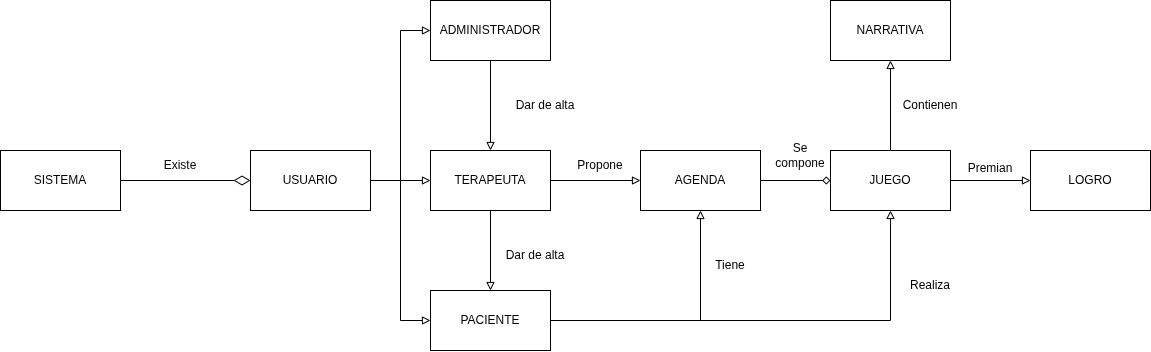

The diagram above was exported from draw.io. Its source (the exported page's mxGraphModel, read from the mxfile embedded in the PNG):
<mxGraphModel dx="2005" dy="637" grid="1" gridSize="10" guides="1" tooltips="1" connect="1" arrows="1" fold="1" page="1" pageScale="1" pageWidth="827" pageHeight="1169" math="0" shadow="0">
  <root>
    <mxCell id="0" />
    <mxCell id="1" parent="0" />
    <mxCell id="wX9thIwUqaS1baEGEsVd-15" edge="1" parent="1" source="wX9thIwUqaS1baEGEsVd-1" style="edgeStyle=orthogonalEdgeStyle;rounded=0;orthogonalLoop=1;jettySize=auto;html=1;entryX=0;entryY=0.5;entryDx=0;entryDy=0;endArrow=block;endFill=0;" target="wX9thIwUqaS1baEGEsVd-3">
      <mxGeometry relative="1" as="geometry" />
    </mxCell>
    <mxCell id="wX9thIwUqaS1baEGEsVd-23" edge="1" parent="1" source="wX9thIwUqaS1baEGEsVd-1" style="edgeStyle=orthogonalEdgeStyle;rounded=0;orthogonalLoop=1;jettySize=auto;html=1;endArrow=block;endFill=0;">
      <mxGeometry relative="1" as="geometry">
        <mxPoint x="250" y="470" as="targetPoint" />
      </mxGeometry>
    </mxCell>
    <mxCell id="wX9thIwUqaS1baEGEsVd-1" parent="1" style="rounded=0;whiteSpace=wrap;html=1;" value="TERAPEUTA" vertex="1">
      <mxGeometry height="60" width="120" x="190" y="330" as="geometry" />
    </mxCell>
    <mxCell id="wX9thIwUqaS1baEGEsVd-17" edge="1" parent="1" source="wX9thIwUqaS1baEGEsVd-2" style="edgeStyle=orthogonalEdgeStyle;rounded=0;orthogonalLoop=1;jettySize=auto;html=1;entryX=0.5;entryY=1;entryDx=0;entryDy=0;endArrow=block;endFill=0;" target="wX9thIwUqaS1baEGEsVd-7">
      <mxGeometry relative="1" as="geometry" />
    </mxCell>
    <mxCell id="wX9thIwUqaS1baEGEsVd-18" edge="1" parent="1" source="wX9thIwUqaS1baEGEsVd-2" style="edgeStyle=orthogonalEdgeStyle;rounded=0;orthogonalLoop=1;jettySize=auto;html=1;entryX=0;entryY=0.5;entryDx=0;entryDy=0;endArrow=block;endFill=0;" target="wX9thIwUqaS1baEGEsVd-9">
      <mxGeometry relative="1" as="geometry" />
    </mxCell>
    <mxCell id="wX9thIwUqaS1baEGEsVd-2" parent="1" style="rounded=0;whiteSpace=wrap;html=1;" value="JUEGO" vertex="1">
      <mxGeometry height="60" width="120" x="590" y="330" as="geometry" />
    </mxCell>
    <mxCell id="wX9thIwUqaS1baEGEsVd-16" edge="1" parent="1" source="wX9thIwUqaS1baEGEsVd-3" style="edgeStyle=orthogonalEdgeStyle;rounded=0;orthogonalLoop=1;jettySize=auto;html=1;exitX=1;exitY=0.5;exitDx=0;exitDy=0;entryX=0;entryY=0.5;entryDx=0;entryDy=0;endArrow=diamond;endFill=0;" target="wX9thIwUqaS1baEGEsVd-2">
      <mxGeometry relative="1" as="geometry" />
    </mxCell>
    <mxCell id="wX9thIwUqaS1baEGEsVd-3" parent="1" style="rounded=0;whiteSpace=wrap;html=1;" value="AGENDA" vertex="1">
      <mxGeometry height="60" width="120" x="400" y="330" as="geometry" />
    </mxCell>
    <mxCell id="wX9thIwUqaS1baEGEsVd-22" edge="1" parent="1" source="wX9thIwUqaS1baEGEsVd-5" style="edgeStyle=orthogonalEdgeStyle;rounded=0;orthogonalLoop=1;jettySize=auto;html=1;entryX=0.5;entryY=0;entryDx=0;entryDy=0;endArrow=block;endFill=0;" target="wX9thIwUqaS1baEGEsVd-1">
      <mxGeometry relative="1" as="geometry" />
    </mxCell>
    <mxCell id="wX9thIwUqaS1baEGEsVd-5" parent="1" style="rounded=0;whiteSpace=wrap;html=1;" value="ADMINISTRADOR" vertex="1">
      <mxGeometry height="60" width="120" x="190" y="180" as="geometry" />
    </mxCell>
    <mxCell id="mRovRlADzjb_sRwPnc82-3" edge="1" parent="1" source="wX9thIwUqaS1baEGEsVd-6" style="edgeStyle=orthogonalEdgeStyle;rounded=0;orthogonalLoop=1;jettySize=auto;html=1;endArrow=diamondThin;endFill=0;endSize=14;" target="wX9thIwUqaS1baEGEsVd-8">
      <mxGeometry relative="1" as="geometry" />
    </mxCell>
    <mxCell id="wX9thIwUqaS1baEGEsVd-6" parent="1" style="rounded=0;whiteSpace=wrap;html=1;" value="SISTEMA" vertex="1">
      <mxGeometry height="60" width="120" x="-240" y="330" as="geometry" />
    </mxCell>
    <mxCell id="wX9thIwUqaS1baEGEsVd-7" parent="1" style="rounded=0;whiteSpace=wrap;html=1;" value="NARRATIVA" vertex="1">
      <mxGeometry height="60" width="120" x="590" y="180" as="geometry" />
    </mxCell>
    <mxCell id="wX9thIwUqaS1baEGEsVd-12" edge="1" parent="1" source="wX9thIwUqaS1baEGEsVd-8" style="edgeStyle=orthogonalEdgeStyle;rounded=0;orthogonalLoop=1;jettySize=auto;html=1;entryX=0;entryY=0.5;entryDx=0;entryDy=0;endArrow=block;endFill=0;" target="wX9thIwUqaS1baEGEsVd-5">
      <mxGeometry relative="1" as="geometry" />
    </mxCell>
    <mxCell id="wX9thIwUqaS1baEGEsVd-13" edge="1" parent="1" source="wX9thIwUqaS1baEGEsVd-8" style="edgeStyle=orthogonalEdgeStyle;rounded=0;orthogonalLoop=1;jettySize=auto;html=1;endArrow=block;endFill=0;" target="wX9thIwUqaS1baEGEsVd-1">
      <mxGeometry relative="1" as="geometry" />
    </mxCell>
    <mxCell id="wX9thIwUqaS1baEGEsVd-14" edge="1" parent="1" source="wX9thIwUqaS1baEGEsVd-8" style="edgeStyle=orthogonalEdgeStyle;rounded=0;orthogonalLoop=1;jettySize=auto;html=1;entryX=0;entryY=0.5;entryDx=0;entryDy=0;endArrow=block;endFill=0;strokeColor=light-dark(#000000, #ffffff);strokeWidth=1;" target="wX9thIwUqaS1baEGEsVd-10">
      <mxGeometry relative="1" as="geometry" />
    </mxCell>
    <mxCell id="wX9thIwUqaS1baEGEsVd-8" parent="1" style="rounded=0;whiteSpace=wrap;html=1;" value="USUARIO" vertex="1">
      <mxGeometry height="60" width="120" x="10" y="330" as="geometry" />
    </mxCell>
    <mxCell id="wX9thIwUqaS1baEGEsVd-9" parent="1" style="rounded=0;whiteSpace=wrap;html=1;" value="LOGRO" vertex="1">
      <mxGeometry height="60" width="120" x="790" y="330" as="geometry" />
    </mxCell>
    <mxCell id="wX9thIwUqaS1baEGEsVd-19" edge="1" parent="1" source="wX9thIwUqaS1baEGEsVd-10" style="edgeStyle=orthogonalEdgeStyle;rounded=0;orthogonalLoop=1;jettySize=auto;html=1;entryX=0.5;entryY=1;entryDx=0;entryDy=0;endArrow=block;endFill=0;" target="wX9thIwUqaS1baEGEsVd-3">
      <mxGeometry relative="1" as="geometry" />
    </mxCell>
    <mxCell id="wX9thIwUqaS1baEGEsVd-20" edge="1" parent="1" source="wX9thIwUqaS1baEGEsVd-10" style="edgeStyle=orthogonalEdgeStyle;rounded=0;orthogonalLoop=1;jettySize=auto;html=1;entryX=0.5;entryY=1;entryDx=0;entryDy=0;endArrow=block;endFill=0;" target="wX9thIwUqaS1baEGEsVd-2">
      <mxGeometry relative="1" as="geometry" />
    </mxCell>
    <mxCell id="wX9thIwUqaS1baEGEsVd-10" parent="1" style="rounded=0;whiteSpace=wrap;html=1;" value="PACIENTE" vertex="1">
      <mxGeometry height="60" width="120" x="190" y="470" as="geometry" />
    </mxCell>
    <mxCell id="wX9thIwUqaS1baEGEsVd-21" parent="1" style="text;html=1;whiteSpace=wrap;strokeColor=none;fillColor=none;align=center;verticalAlign=middle;rounded=0;" value="Existe" vertex="1">
      <mxGeometry height="30" width="60" x="-90" y="330" as="geometry" />
    </mxCell>
    <mxCell id="wX9thIwUqaS1baEGEsVd-24" parent="1" style="text;html=1;whiteSpace=wrap;strokeColor=none;fillColor=none;align=center;verticalAlign=middle;rounded=0;" value="Dar de alta" vertex="1">
      <mxGeometry height="30" width="70" x="260" y="420" as="geometry" />
    </mxCell>
    <mxCell id="wX9thIwUqaS1baEGEsVd-26" parent="1" style="text;html=1;whiteSpace=wrap;strokeColor=none;fillColor=none;align=center;verticalAlign=middle;rounded=0;" value="Dar de alta" vertex="1">
      <mxGeometry height="30" width="70" x="270" y="270" as="geometry" />
    </mxCell>
    <mxCell id="wX9thIwUqaS1baEGEsVd-27" parent="1" style="text;html=1;whiteSpace=wrap;strokeColor=none;fillColor=none;align=center;verticalAlign=middle;rounded=0;" value="Tiene" vertex="1">
      <mxGeometry height="30" width="60" x="460" y="430" as="geometry" />
    </mxCell>
    <mxCell id="wX9thIwUqaS1baEGEsVd-28" parent="1" style="text;html=1;whiteSpace=wrap;strokeColor=none;fillColor=none;align=center;verticalAlign=middle;rounded=0;" value="Propone" vertex="1">
      <mxGeometry height="30" width="60" x="330" y="330" as="geometry" />
    </mxCell>
    <mxCell id="wX9thIwUqaS1baEGEsVd-29" parent="1" style="text;html=1;whiteSpace=wrap;strokeColor=none;fillColor=none;align=center;verticalAlign=middle;rounded=0;" value="Se compone" vertex="1">
      <mxGeometry height="30" width="60" x="530" y="320" as="geometry" />
    </mxCell>
    <mxCell id="wX9thIwUqaS1baEGEsVd-31" parent="1" style="text;html=1;whiteSpace=wrap;strokeColor=none;fillColor=none;align=center;verticalAlign=middle;rounded=0;" value="Premian&lt;div&gt;&lt;br&gt;&lt;/div&gt;" vertex="1">
      <mxGeometry height="30" width="60" x="720" y="340" as="geometry" />
    </mxCell>
    <mxCell id="wX9thIwUqaS1baEGEsVd-33" parent="1" style="text;html=1;whiteSpace=wrap;strokeColor=none;fillColor=none;align=center;verticalAlign=middle;rounded=0;" value="Contienen" vertex="1">
      <mxGeometry height="30" width="60" x="660" y="270" as="geometry" />
    </mxCell>
    <mxCell id="wX9thIwUqaS1baEGEsVd-35" parent="1" style="text;html=1;whiteSpace=wrap;strokeColor=none;fillColor=none;align=center;verticalAlign=middle;rounded=0;" value="Realiza" vertex="1">
      <mxGeometry height="30" width="60" x="660" y="450" as="geometry" />
    </mxCell>
  </root>
</mxGraphModel>